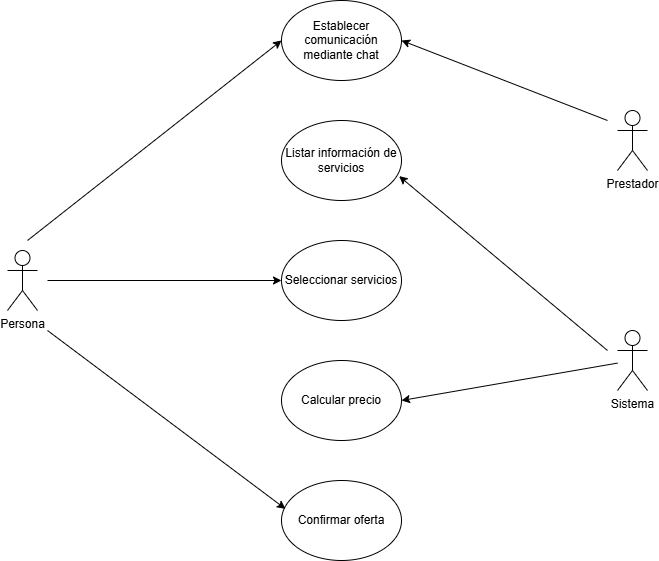

The diagram above was exported from draw.io. Its source (the exported page's mxGraphModel, read from the mxfile embedded in the PNG):
<mxGraphModel dx="1034" dy="530" grid="1" gridSize="10" guides="1" tooltips="1" connect="1" arrows="1" fold="1" page="1" pageScale="1" pageWidth="827" pageHeight="1169" math="0" shadow="0">
  <root>
    <mxCell id="0" />
    <mxCell id="1" parent="0" />
    <mxCell id="7IbaIWNE0aizspllWtBw-1" parent="1" style="shape=umlActor;verticalLabelPosition=bottom;verticalAlign=top;html=1;outlineConnect=0;" value="Persona" vertex="1">
      <mxGeometry height="60" width="30" x="80" y="290" as="geometry" />
    </mxCell>
    <mxCell id="7IbaIWNE0aizspllWtBw-3" parent="1" style="shape=umlActor;verticalLabelPosition=bottom;verticalAlign=top;html=1;outlineConnect=0;" value="Prestador" vertex="1">
      <mxGeometry height="60" width="30" x="690" y="150" as="geometry" />
    </mxCell>
    <mxCell id="7IbaIWNE0aizspllWtBw-4" parent="1" style="shape=umlActor;verticalLabelPosition=bottom;verticalAlign=top;html=1;outlineConnect=0;" value="Sistema" vertex="1">
      <mxGeometry height="60" width="30" x="690" y="370" as="geometry" />
    </mxCell>
    <mxCell id="7IbaIWNE0aizspllWtBw-5" parent="1" style="ellipse;whiteSpace=wrap;html=1;" value="Establecer comunicación mediante chat" vertex="1">
      <mxGeometry height="80" width="120" x="354" y="40" as="geometry" />
    </mxCell>
    <mxCell id="7IbaIWNE0aizspllWtBw-6" parent="1" style="ellipse;whiteSpace=wrap;html=1;" value="Listar información de servicios" vertex="1">
      <mxGeometry height="80" width="120" x="354" y="160" as="geometry" />
    </mxCell>
    <mxCell id="7IbaIWNE0aizspllWtBw-7" parent="1" style="ellipse;whiteSpace=wrap;html=1;" value="Seleccionar servicios" vertex="1">
      <mxGeometry height="80" width="120" x="354" y="280" as="geometry" />
    </mxCell>
    <mxCell id="7IbaIWNE0aizspllWtBw-8" parent="1" style="ellipse;whiteSpace=wrap;html=1;" value="Calcular precio" vertex="1">
      <mxGeometry height="80" width="120" x="354" y="400" as="geometry" />
    </mxCell>
    <mxCell id="7IbaIWNE0aizspllWtBw-9" parent="1" style="ellipse;whiteSpace=wrap;html=1;" value="Confirmar oferta" vertex="1">
      <mxGeometry height="80" width="120" x="354" y="520" as="geometry" />
    </mxCell>
    <mxCell id="7IbaIWNE0aizspllWtBw-10" edge="1" parent="1" style="endArrow=classic;html=1;rounded=0;entryX=0;entryY=0.5;entryDx=0;entryDy=0;" target="7IbaIWNE0aizspllWtBw-5" value="">
      <mxGeometry height="50" relative="1" width="50" as="geometry">
        <mxPoint x="100" y="280" as="sourcePoint" />
        <mxPoint x="200" y="180" as="targetPoint" />
      </mxGeometry>
    </mxCell>
    <mxCell id="7IbaIWNE0aizspllWtBw-11" edge="1" parent="1" style="endArrow=classic;html=1;rounded=0;entryX=0;entryY=0.5;entryDx=0;entryDy=0;" target="7IbaIWNE0aizspllWtBw-7" value="">
      <mxGeometry height="50" relative="1" width="50" as="geometry">
        <mxPoint x="120" y="320" as="sourcePoint" />
        <mxPoint x="474" y="300" as="targetPoint" />
      </mxGeometry>
    </mxCell>
    <mxCell id="7IbaIWNE0aizspllWtBw-12" edge="1" parent="1" style="endArrow=classic;html=1;rounded=0;entryX=0.033;entryY=0.355;entryDx=0;entryDy=0;entryPerimeter=0;" target="7IbaIWNE0aizspllWtBw-9" value="">
      <mxGeometry height="50" relative="1" width="50" as="geometry">
        <mxPoint x="120" y="370" as="sourcePoint" />
        <mxPoint x="514" y="510" as="targetPoint" />
      </mxGeometry>
    </mxCell>
    <mxCell id="7IbaIWNE0aizspllWtBw-13" edge="1" parent="1" style="endArrow=classic;html=1;rounded=0;entryX=1;entryY=0.5;entryDx=0;entryDy=0;" target="7IbaIWNE0aizspllWtBw-5" value="">
      <mxGeometry height="50" relative="1" width="50" as="geometry">
        <mxPoint x="680" y="160" as="sourcePoint" />
        <mxPoint x="470" y="300" as="targetPoint" />
      </mxGeometry>
    </mxCell>
    <mxCell id="7IbaIWNE0aizspllWtBw-14" edge="1" parent="1" style="endArrow=classic;html=1;rounded=0;entryX=0.98;entryY=0.695;entryDx=0;entryDy=0;entryPerimeter=0;" target="7IbaIWNE0aizspllWtBw-6" value="">
      <mxGeometry height="50" relative="1" width="50" as="geometry">
        <mxPoint x="680" y="390" as="sourcePoint" />
        <mxPoint x="470" y="300" as="targetPoint" />
      </mxGeometry>
    </mxCell>
    <mxCell id="7IbaIWNE0aizspllWtBw-15" edge="1" parent="1" source="7IbaIWNE0aizspllWtBw-4" style="endArrow=classic;html=1;rounded=0;entryX=1;entryY=0.5;entryDx=0;entryDy=0;" target="7IbaIWNE0aizspllWtBw-8" value="">
      <mxGeometry height="50" relative="1" width="50" as="geometry">
        <mxPoint x="918" y="424" as="sourcePoint" />
        <mxPoint x="710" y="250" as="targetPoint" />
      </mxGeometry>
    </mxCell>
  </root>
</mxGraphModel>